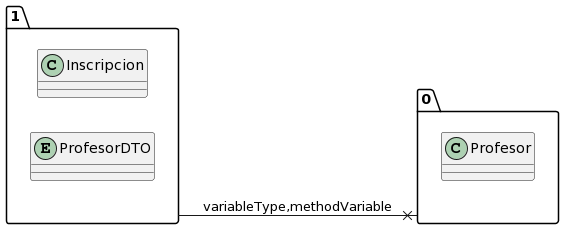

The diagram above was rendered by PlantUML. Its source (embedded in the PNG):
@startuml
allow_mixing
left to right direction
package "1"{
class Inscripcion
entity ProfesorDTO

}
package "0"{
class Profesor

}
"1" --x "0":variableType,methodVariable
@enduml